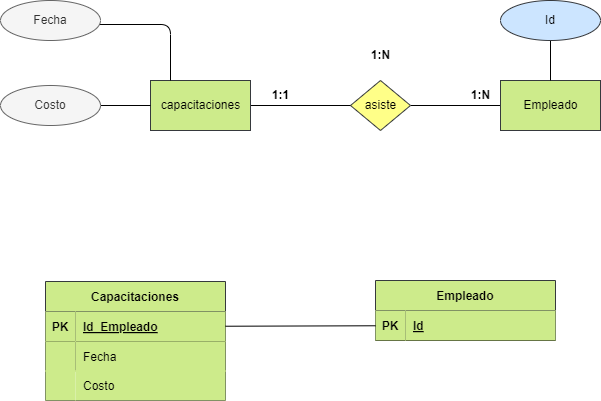

The diagram above was exported from draw.io. Its source (the exported page's mxGraphModel, read from the mxfile embedded in the PNG):
<mxGraphModel dx="1216" dy="779" grid="1" gridSize="10" guides="1" tooltips="1" connect="1" arrows="1" fold="1" page="1" pageScale="1" pageWidth="850" pageHeight="1100" math="0" shadow="0">
  <root>
    <mxCell id="0" />
    <mxCell id="1" parent="0" />
    <mxCell id="2" value="Libro" style="html=1;dashed=0;whitespace=wrap;fillColor=#cdeb8b;strokeColor=#36393d;" vertex="1" parent="1">
      <mxGeometry x="275" y="230" width="100" height="50" as="geometry" />
    </mxCell>
    <mxCell id="3" value="" style="edgeStyle=none;html=1;fontColor=#000000;endArrow=none;endFill=0;" edge="1" parent="1" source="4" target="7">
      <mxGeometry relative="1" as="geometry" />
    </mxCell>
    <mxCell id="4" value="asiste" style="shape=rhombus;html=1;dashed=0;whitespace=wrap;perimeter=rhombusPerimeter;fillColor=#ffff88;strokeColor=#36393d;fontColor=#000000;" vertex="1" parent="1">
      <mxGeometry x="475" y="230" width="60" height="50" as="geometry" />
    </mxCell>
    <mxCell id="5" value="" style="edgeStyle=none;html=1;fontColor=#000000;endArrow=none;endFill=0;" edge="1" parent="1" source="6" target="4">
      <mxGeometry relative="1" as="geometry" />
    </mxCell>
    <mxCell id="6" value="capacitaciones" style="html=1;dashed=0;whitespace=wrap;fillColor=#cdeb8b;strokeColor=#36393d;fontColor=#000000;" vertex="1" parent="1">
      <mxGeometry x="275" y="230" width="100" height="50" as="geometry" />
    </mxCell>
    <mxCell id="7" value="Empleado" style="html=1;dashed=0;whitespace=wrap;fillColor=#cdeb8b;strokeColor=#36393d;fontColor=#000000;" vertex="1" parent="1">
      <mxGeometry x="625" y="230" width="100" height="50" as="geometry" />
    </mxCell>
    <mxCell id="8" value="Capacitaciones" style="shape=table;startSize=30;container=1;collapsible=1;childLayout=tableLayout;fixedRows=1;rowLines=0;fontStyle=1;align=center;resizeLast=1;fillColor=#cdeb8b;strokeColor=#36393d;fontColor=#000000;" vertex="1" parent="1">
      <mxGeometry x="170" y="431" width="180" height="119" as="geometry">
        <mxRectangle x="170" y="421" width="80" height="30" as="alternateBounds" />
      </mxGeometry>
    </mxCell>
    <mxCell id="9" value="" style="shape=tableRow;horizontal=0;startSize=0;swimlaneHead=0;swimlaneBody=0;fillColor=none;collapsible=0;dropTarget=0;points=[[0,0.5],[1,0.5]];portConstraint=eastwest;top=0;left=0;right=0;bottom=1;fontColor=#000000;" vertex="1" parent="8">
      <mxGeometry y="30" width="180" height="30" as="geometry" />
    </mxCell>
    <mxCell id="10" value="PK" style="shape=partialRectangle;connectable=0;fillColor=#cdeb8b;top=0;left=0;bottom=0;right=0;fontStyle=1;overflow=hidden;strokeColor=#36393d;fontColor=#000000;" vertex="1" parent="9">
      <mxGeometry width="30" height="30" as="geometry">
        <mxRectangle width="30" height="30" as="alternateBounds" />
      </mxGeometry>
    </mxCell>
    <mxCell id="11" value="Id_Empleado" style="shape=partialRectangle;connectable=0;fillColor=#cdeb8b;top=0;left=0;bottom=0;right=0;align=left;spacingLeft=6;fontStyle=5;overflow=hidden;strokeColor=#36393d;fontColor=#000000;" vertex="1" parent="9">
      <mxGeometry x="30" width="150" height="30" as="geometry">
        <mxRectangle width="150" height="30" as="alternateBounds" />
      </mxGeometry>
    </mxCell>
    <mxCell id="12" value="" style="shape=tableRow;horizontal=0;startSize=0;swimlaneHead=0;swimlaneBody=0;fillColor=none;collapsible=0;dropTarget=0;points=[[0,0.5],[1,0.5]];portConstraint=eastwest;top=0;left=0;right=0;bottom=0;fontColor=#000000;" vertex="1" parent="8">
      <mxGeometry y="60" width="180" height="30" as="geometry" />
    </mxCell>
    <mxCell id="13" value="" style="shape=partialRectangle;connectable=0;fillColor=#cdeb8b;top=0;left=0;bottom=0;right=0;editable=1;overflow=hidden;strokeColor=#82b366;" vertex="1" parent="12">
      <mxGeometry width="30" height="30" as="geometry">
        <mxRectangle width="30" height="30" as="alternateBounds" />
      </mxGeometry>
    </mxCell>
    <mxCell id="14" value="Fecha" style="shape=partialRectangle;connectable=0;fillColor=#cdeb8b;top=0;left=0;bottom=0;right=0;align=left;spacingLeft=6;overflow=hidden;strokeColor=#82b366;labelBackgroundColor=none;fontColor=#000000;" vertex="1" parent="12">
      <mxGeometry x="30" width="150" height="30" as="geometry">
        <mxRectangle width="150" height="30" as="alternateBounds" />
      </mxGeometry>
    </mxCell>
    <mxCell id="15" value="Empleado" style="shape=table;startSize=30;container=1;collapsible=1;childLayout=tableLayout;fixedRows=1;rowLines=0;fontStyle=1;align=center;resizeLast=1;fillColor=#cdeb8b;strokeColor=#36393d;fontColor=#000000;" vertex="1" parent="1">
      <mxGeometry x="500" y="430" width="180" height="60" as="geometry" />
    </mxCell>
    <mxCell id="16" value="" style="shape=tableRow;horizontal=0;startSize=0;swimlaneHead=0;swimlaneBody=0;fillColor=none;collapsible=0;dropTarget=0;points=[[0,0.5],[1,0.5]];portConstraint=eastwest;top=0;left=0;right=0;bottom=1;fontColor=#000000;" vertex="1" parent="15">
      <mxGeometry y="30" width="180" height="30" as="geometry" />
    </mxCell>
    <mxCell id="17" value="PK" style="shape=partialRectangle;connectable=0;fillColor=#cdeb8b;top=0;left=0;bottom=0;right=0;fontStyle=1;overflow=hidden;strokeColor=#36393d;fontColor=#000000;" vertex="1" parent="16">
      <mxGeometry width="30" height="30" as="geometry">
        <mxRectangle width="30" height="30" as="alternateBounds" />
      </mxGeometry>
    </mxCell>
    <mxCell id="18" value="Id" style="shape=partialRectangle;connectable=0;fillColor=#cdeb8b;top=0;left=0;bottom=0;right=0;align=left;spacingLeft=6;fontStyle=5;overflow=hidden;strokeColor=#36393d;fontColor=#000000;" vertex="1" parent="16">
      <mxGeometry x="30" width="150" height="30" as="geometry">
        <mxRectangle width="150" height="30" as="alternateBounds" />
      </mxGeometry>
    </mxCell>
    <mxCell id="23" value="&lt;b&gt;1:1&lt;/b&gt;" style="text;html=1;align=center;verticalAlign=middle;resizable=0;points=[];autosize=1;strokeColor=none;fillColor=none;fontColor=#000000;" vertex="1" parent="1">
      <mxGeometry x="385" y="230" width="40" height="30" as="geometry" />
    </mxCell>
    <mxCell id="24" value="&lt;b&gt;1:N&lt;/b&gt;" style="text;html=1;align=center;verticalAlign=middle;resizable=0;points=[];autosize=1;strokeColor=none;fillColor=none;fontColor=#000000;" vertex="1" parent="1">
      <mxGeometry x="585" y="230" width="40" height="30" as="geometry" />
    </mxCell>
    <mxCell id="25" value="&lt;b&gt;1:N&lt;/b&gt;" style="text;html=1;align=center;verticalAlign=middle;resizable=0;points=[];autosize=1;strokeColor=none;fillColor=none;fontColor=#000000;" vertex="1" parent="1">
      <mxGeometry x="485" y="190" width="40" height="30" as="geometry" />
    </mxCell>
    <mxCell id="26" value="" style="edgeStyle=orthogonalEdgeStyle;html=1;fontColor=#000000;endArrow=none;endFill=0;" edge="1" parent="1" source="27" target="7">
      <mxGeometry relative="1" as="geometry" />
    </mxCell>
    <mxCell id="27" value="Id" style="ellipse;whiteSpace=wrap;html=1;align=center;fillColor=#cce5ff;strokeColor=#36393d;fontColor=#000000;" vertex="1" parent="1">
      <mxGeometry x="625" y="150" width="100" height="40" as="geometry" />
    </mxCell>
    <mxCell id="28" style="edgeStyle=orthogonalEdgeStyle;html=1;exitX=1;exitY=1;exitDx=0;exitDy=0;endArrow=none;endFill=0;" edge="1" parent="1" source="29" target="6">
      <mxGeometry relative="1" as="geometry">
        <Array as="points">
          <mxPoint x="295" y="174" />
        </Array>
      </mxGeometry>
    </mxCell>
    <mxCell id="29" value="Fecha" style="ellipse;whiteSpace=wrap;html=1;align=center;fillColor=#f5f5f5;strokeColor=#666666;fontColor=#333333;" vertex="1" parent="1">
      <mxGeometry x="125" y="150" width="100" height="40" as="geometry" />
    </mxCell>
    <mxCell id="30" style="edgeStyle=orthogonalEdgeStyle;html=1;entryX=0;entryY=0.5;entryDx=0;entryDy=0;endArrow=none;endFill=0;" edge="1" parent="1" source="31" target="6">
      <mxGeometry relative="1" as="geometry" />
    </mxCell>
    <mxCell id="31" value="Costo" style="ellipse;whiteSpace=wrap;html=1;align=center;fillColor=#f5f5f5;strokeColor=#666666;fontColor=#333333;" vertex="1" parent="1">
      <mxGeometry x="125" y="235" width="100" height="40" as="geometry" />
    </mxCell>
    <mxCell id="34" value="" style="shape=tableRow;horizontal=0;startSize=0;swimlaneHead=0;swimlaneBody=0;fillColor=none;collapsible=0;dropTarget=0;points=[[0,0.5],[1,0.5]];portConstraint=eastwest;top=0;left=0;right=0;bottom=0;fontColor=#000000;" vertex="1" parent="1">
      <mxGeometry x="170" y="520" width="180" height="30" as="geometry" />
    </mxCell>
    <mxCell id="35" value="" style="shape=partialRectangle;connectable=0;fillColor=#cdeb8b;top=0;left=0;bottom=0;right=0;editable=1;overflow=hidden;strokeColor=#82b366;" vertex="1" parent="34">
      <mxGeometry width="30" height="30" as="geometry">
        <mxRectangle width="30" height="30" as="alternateBounds" />
      </mxGeometry>
    </mxCell>
    <mxCell id="36" value="Costo" style="shape=partialRectangle;connectable=0;fillColor=#cdeb8b;top=0;left=0;bottom=0;right=0;align=left;spacingLeft=6;overflow=hidden;strokeColor=#82b366;fontColor=#000000;" vertex="1" parent="34">
      <mxGeometry x="30" width="150" height="30" as="geometry">
        <mxRectangle width="150" height="30" as="alternateBounds" />
      </mxGeometry>
    </mxCell>
    <mxCell id="40" style="edgeStyle=none;html=1;endArrow=none;endFill=0;" edge="1" parent="1" source="16" target="9">
      <mxGeometry relative="1" as="geometry" />
    </mxCell>
  </root>
</mxGraphModel>